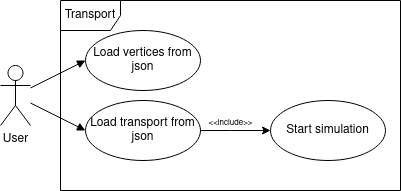

The diagram above was exported from draw.io. Its source (the exported page's mxGraphModel, read from the mxfile embedded in the PNG):
<mxGraphModel dx="723" dy="410" grid="1" gridSize="10" guides="1" tooltips="1" connect="1" arrows="1" fold="1" page="1" pageScale="1" pageWidth="850" pageHeight="1100" math="0" shadow="0">
  <root>
    <mxCell id="0" />
    <mxCell id="1" parent="0" />
    <mxCell id="b_l_V82ItcQoCjpHh5vF-4" value="Transport" style="shape=umlFrame;whiteSpace=wrap;html=1;" vertex="1" parent="1">
      <mxGeometry x="300" y="50" width="340" height="190" as="geometry" />
    </mxCell>
    <mxCell id="b_l_V82ItcQoCjpHh5vF-5" value="" style="html=1;verticalAlign=bottom;endArrow=block;entryX=0;entryY=0.5;entryDx=0;entryDy=0;" edge="1" parent="1" source="b_l_V82ItcQoCjpHh5vF-6" target="b_l_V82ItcQoCjpHh5vF-10">
      <mxGeometry width="80" relative="1" as="geometry">
        <mxPoint x="230" y="120" as="sourcePoint" />
        <mxPoint x="280" y="120" as="targetPoint" />
      </mxGeometry>
    </mxCell>
    <mxCell id="b_l_V82ItcQoCjpHh5vF-6" value="User" style="shape=umlActor;verticalLabelPosition=bottom;verticalAlign=top;html=1;" vertex="1" parent="1">
      <mxGeometry x="240" y="115" width="30" height="60" as="geometry" />
    </mxCell>
    <mxCell id="b_l_V82ItcQoCjpHh5vF-10" value="Load vertices from json" style="ellipse;whiteSpace=wrap;html=1;" vertex="1" parent="1">
      <mxGeometry x="325" y="80" width="115" height="60" as="geometry" />
    </mxCell>
    <mxCell id="b_l_V82ItcQoCjpHh5vF-15" value="" style="edgeStyle=orthogonalEdgeStyle;rounded=0;orthogonalLoop=1;jettySize=auto;html=1;" edge="1" parent="1" source="b_l_V82ItcQoCjpHh5vF-11" target="b_l_V82ItcQoCjpHh5vF-14">
      <mxGeometry relative="1" as="geometry">
        <Array as="points">
          <mxPoint x="470" y="180" />
          <mxPoint x="470" y="180" />
        </Array>
      </mxGeometry>
    </mxCell>
    <mxCell id="b_l_V82ItcQoCjpHh5vF-17" value="&lt;div&gt;&lt;font style=&quot;font-size: 8px&quot;&gt;&amp;lt;&amp;lt;include&amp;gt;&amp;gt;&lt;/font&gt;&lt;/div&gt;" style="edgeLabel;html=1;align=center;verticalAlign=middle;resizable=0;points=[];" vertex="1" connectable="0" parent="b_l_V82ItcQoCjpHh5vF-15">
      <mxGeometry x="-0.3306" y="-2" relative="1" as="geometry">
        <mxPoint x="6.57" y="-12" as="offset" />
      </mxGeometry>
    </mxCell>
    <mxCell id="b_l_V82ItcQoCjpHh5vF-11" value="Load transport from json" style="ellipse;whiteSpace=wrap;html=1;" vertex="1" parent="1">
      <mxGeometry x="325" y="150" width="115" height="60" as="geometry" />
    </mxCell>
    <mxCell id="b_l_V82ItcQoCjpHh5vF-12" value="" style="html=1;verticalAlign=bottom;endArrow=block;entryX=0;entryY=0.5;entryDx=0;entryDy=0;" edge="1" parent="1" source="b_l_V82ItcQoCjpHh5vF-6" target="b_l_V82ItcQoCjpHh5vF-11">
      <mxGeometry width="80" relative="1" as="geometry">
        <mxPoint x="200" y="150" as="sourcePoint" />
        <mxPoint x="335.00000000000034" y="140" as="targetPoint" />
      </mxGeometry>
    </mxCell>
    <mxCell id="b_l_V82ItcQoCjpHh5vF-14" value="Start simulation" style="ellipse;whiteSpace=wrap;html=1;" vertex="1" parent="1">
      <mxGeometry x="510" y="150" width="115" height="60" as="geometry" />
    </mxCell>
  </root>
</mxGraphModel>